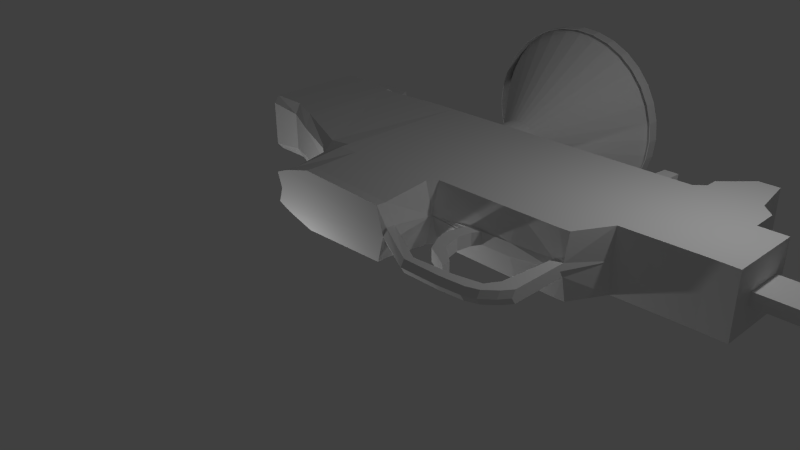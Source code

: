 # Source: Minigun.blend  (saved by Blender 2.75.0; exported with 4.5.12 LTS)
import bpy
from mathutils import Matrix  # noqa: F401  (used for matrix-valued properties, if any)

bpy.ops.wm.read_factory_settings(use_empty=True)
scene = bpy.context.scene
scene.name = 'Scene'

# ---- collections
col_collection_1 = bpy.data.collections.new('Collection 1'); scene.collection.children.link(col_collection_1)
col_collection_5 = bpy.data.collections.new('Collection 5'); scene.collection.children.link(col_collection_5)

# ---- materials (node trees are filled in below, after node groups)
mat_material = bpy.data.materials.new('Material')
mat_material.alpha_threshold = 0.0
mat_material.roughness = 0.5
mat_material.line_color = (0.0, 0.0, 0.0, 1.0)

# ---- material node trees

# ---- world
world_world = bpy.data.worlds.new('World'); scene.world = world_world
world_world.color = (0.05088, 0.05088, 0.05088)
world_world.use_sun_shadow = False
world_world.sun_shadow_jitter_overblur = 0.0
world_world.cycles.sampling_method = 'MANUAL'
world_world.cycles.sample_map_resolution = 256

# ---- cameras
cam_camera = bpy.data.cameras.new('Camera')
cam_camera.clip_end = 100.0
cam_camera.lens = 35.0
cam_camera.sensor_width = 32.0
cam_camera.sensor_height = 18.0
cam_camera.ortho_scale = 7.314
cam_camera.dof.focus_distance = 0.0

# ---- lights
light_lamp_001 = bpy.data.lights.new('Lamp.001', 'POINT')
light_lamp_001.transmission_factor = 0.0
light_lamp_001.cutoff_distance = 30.0
light_lamp_001.energy = 100.0
light_lamp_001.shadow_buffer_clip_start = 1.001
light_lamp_001.shadow_soft_size = 0.1
light_lamp_001.shadow_maximum_resolution = 0.006
light_lamp_001.use_absolute_resolution = True
light_lamp_001.cycles.use_multiple_importance_sampling = False
light_lamp = bpy.data.lights.new('Lamp', 'POINT')
light_lamp.transmission_factor = 0.0
light_lamp.cutoff_distance = 30.0
light_lamp.energy = 100.0
light_lamp.shadow_buffer_clip_start = 1.001
light_lamp.shadow_soft_size = 0.1
light_lamp.shadow_maximum_resolution = 0.006
light_lamp.use_absolute_resolution = True
light_lamp.cycles.use_multiple_importance_sampling = False

# ---- meshes
me_cube = bpy.data.meshes.new('Cube')
me_cube.from_pydata([(-1.332, 2.881, 0.3139), (-3.645, 3.596, 0.3827), (-1.253, 5.343, 0.4956), (3.226, 2.941, 0.1006), (6.268, 3.95, 0.1006), (3.162, 5.346, 0.4956), (-3.646, 5.342, 0.4956), (-3.029, 3.596, 0.3187), (-3.031, 5.342, 0.4956), (-3.332, 5.938, 0.2726), (-3.031, 5.938, 0.2726), (-2.512, 5.234, 0.5024), (-2.466, 3.369, 0.2635), (-2.713, 5.939, 0.2726), (4.721, 3.629, 0.4984), (4.724, 4.8, 0.4956), (6.278, 4.548, 0.1006), (3.523, 5.347, 0.4956), (3.524, 3.581, 0.4984), (4.405, 6.1, 0.4939), (4.088, 6.099, 0.4939), (5.16, 3.936, 0.1006), (5.166, 4.536, 0.1006), (4.718, 5.217, 0.4948), (3.678, 5.694, 0.4948), (4.515, 5.412, 0.4944), (3.687, 5.69, 0.4944), (3.676, 5.483, 0.4953), (4.722, 4.963, 0.4953), (5.135, 3.634, 0.4984), (5.141, 4.803, 0.4956), (2.423, 2.884, 0.1006), (2.209, 1.978, 0.1006), (5.134, 4.312, 0.4968), (2.421, 5.346, 0.4956), (1.627, 2.577, 0.1006), (3.075, 2.94, 0.1006), (2.941, 5.346, 0.4956), (1.843, 2.508, 0.1006), (1.692, 2.273, 0.1006), (0.9978, 5.345, 0.4956), (2.419, 5.34, 0.4956), (2.944, 6.027, 0.2764), (2.72, 6.026, 0.2764), (2.941, 5.684, 0.2772), (2.676, 5.686, 0.2772), (-3.031, 5.653, 0.2726), (-3.647, 5.652, 0.2726), (-2.595, 5.653, 0.2726), (3.119, 1.883, 0.1006), (-1.085, 2.112, 0.3418), (-1.085, 1.957, 0.3427), (2.943, 1.725, 0.1006), (3.226, 2.03, 0.1006), (2.989, 2.058, 0.1006), (-0.6098, 5.344, 0.4956), (-0.6069, 1.957, 0.4775), (1.004, 2.014, 0.1202), (1.002, 2.173, 0.1006), (-0.9387, 2.882, 0.4984), (1.773, 1.611, 0.1006), (1.825, 1.721, 0.1006), (-0.9399, 5.343, 0.4956), (2.371, 1.618, 0.1006), (2.464, 1.771, 0.1006), (-0.6086, 2.882, 0.4984), (-0.6073, 2.113, 0.4759), (2.752, 1.656, 0.1006), (2.871, 1.86, 0.1006), (1.806, 2.065, 0.1006), (2.215, 1.846, 0.1006), (1.913, 2.212, 0.1006), (1.637, 2.438, 0.1006), (1.876, 2.738, 0.1006), (1.729, 2.925, 0.1006), (1.95, 2.871, 0.1006), (-1.332, 2.111, 0.1861), (-1.332, 1.957, 0.2443), (0.8835, 5.345, 0.4956), (0.8892, 1.958, 0.4266), (0.8847, 2.884, 0.4984), (0.888, 2.117, 0.4216), (0.999, 3.022, 0.4982), (-3.645, 3.694, 0.4982), (-3.029, 3.694, 0.4982), (-2.469, 3.474, 0.4986), (4.721, 3.695, 0.4982), (3.524, 3.68, 0.5006), (5.135, 3.7, 0.4982), (2.423, 3.023, 0.4982), (3.067, 3.023, 0.5006), (3.222, 3.034, 0.5006), (-0.6086, 3.021, 0.4982), (-1.328, 3.02, 0.4588), (-0.9387, 3.02, 0.4982), (0.8846, 3.022, 0.4982), (2.469, 5.396, 0.3183), (2.941, 5.401, 0.3183), (-3.031, 5.399, 0.4956), (-3.646, 5.399, 0.4956), (-2.527, 5.31, 0.5011), (0.999, 2.884, 0.0), (-1.332, 2.881, -0.3139), (0.999, 2.881, 0.0), (-1.252, 2.881, 0.0), (-3.645, 3.596, -0.3827), (-1.253, 5.343, -0.4956), (0.9978, 5.343, 0.0), (-1.253, 5.343, 0.0), (3.226, 2.941, -0.1006), (3.226, 2.883, 0.0), (6.268, 3.95, -0.1006), (3.162, 5.346, -0.4956), (3.162, 5.344, 0.0), (-3.645, 3.596, 0.0), (-3.646, 5.342, -0.4956), (-3.646, 5.342, 0.0), (-3.029, 3.596, -0.3187), (-3.031, 5.342, -0.4956), (-3.029, 3.596, 0.0), (-3.332, 5.938, -0.2726), (-3.332, 5.938, 0.0), (-3.031, 5.938, -0.2726), (-3.031, 5.938, 0.0), (-2.512, 5.234, -0.5024), (-2.466, 3.369, -0.2635), (-2.466, 3.369, 0.0), (-2.713, 5.939, -0.2726), (4.721, 3.627, 0.0), (4.721, 3.629, -0.4984), (4.724, 4.8, -0.4956), (4.724, 4.797, 0.0), (6.268, 3.936, 0.0), (6.278, 4.548, -0.1006), (6.278, 4.546, 0.0), (3.523, 5.344, 0.0), (3.524, 3.579, 0.0), (3.523, 5.347, -0.4956), (3.524, 3.581, -0.4984), (4.405, 6.1, -0.4939), (4.41, 6.098, 0.0), (4.088, 6.097, 0.0), (4.088, 6.099, -0.4939), (5.16, 3.922, 0.0), (5.166, 4.534, 0.0), (5.16, 3.936, -0.1006), (5.166, 4.536, -0.1006), (4.718, 5.215, 0.0), (4.718, 5.217, -0.4948), (3.678, 5.694, -0.4948), (3.678, 5.691, 0.0), (4.515, 5.41, 0.0), (4.515, 5.412, -0.4944), (3.687, 5.69, -0.4944), (3.691, 5.687, 0.0), (3.676, 5.483, -0.4953), (3.676, 5.48, 0.0), (4.722, 4.961, 0.0), (4.722, 4.963, -0.4953), (5.141, 4.8, 0.0), (5.135, 3.634, -0.4984), (5.141, 4.803, -0.4956), (5.135, 3.632, 0.0), (3.075, 2.882, 0.0), (1.692, 2.271, 0.0), (2.423, 2.884, -0.1006), (2.209, 1.978, -0.1006), (5.134, 4.312, -0.4968), (5.134, 4.309, 0.0), (2.421, 5.346, -0.4956), (1.627, 2.577, -0.1006), (3.075, 2.94, -0.1006), (2.941, 5.346, -0.4956), (2.209, 1.976, 0.0), (1.843, 2.508, -0.1006), (1.843, 2.506, 0.0), (1.692, 2.273, -0.1006), (0.9978, 5.345, -0.4956), (3.154, 5.336, 0.0), (2.423, 2.882, 0.0), (2.419, 5.338, 0.0), (2.419, 5.34, -0.4956), (2.94, 5.336, 0.0), (2.944, 6.027, -0.2764), (2.72, 6.026, -0.2764), (2.941, 5.684, -0.2772), (2.942, 6.017, 0.0), (2.717, 6.018, 0.0), (2.941, 5.682, 0.0), (2.676, 5.686, -0.2772), (2.676, 5.684, 0.0), (-3.031, 5.653, -0.2726), (-3.647, 5.652, -0.2726), (-3.647, 5.652, 0.0), (-2.595, 5.653, -0.2726), (3.119, 1.883, -0.1006), (3.119, 1.825, 0.0), (-1.085, 2.112, -0.3418), (-1.085, 1.957, -0.3427), (2.943, 1.725, -0.1006), (1.627, 2.587, 0.0), (2.943, 1.667, 0.0), (3.226, 2.03, -0.1006), (3.226, 1.972, 0.0), (3.075, 1.991, 0.0), (2.989, 2.058, -0.1006), (-0.6098, 5.344, -0.4956), (-0.6069, 1.957, -0.4775), (1.002, 1.956, 0.0), (1.004, 2.014, -0.1202), (1.002, 2.115, 0.0), (1.002, 2.173, -0.1006), (-0.9387, 2.882, -0.4984), (1.773, 1.611, -0.1006), (1.825, 1.721, -0.1006), (1.825, 1.663, 0.0), (-0.9399, 5.343, -0.4956), (-0.9399, 5.343, 0.0), (1.773, 1.553, 0.0), (2.464, 1.713, 0.0), (2.371, 1.618, -0.1006), (2.464, 1.771, -0.1006), (-0.6086, 2.882, -0.4984), (-0.6073, 2.113, -0.4759), (2.371, 1.56, 0.0), (2.752, 1.656, -0.1006), (2.871, 1.802, 0.0), (2.871, 1.86, -0.1006), (2.752, 1.598, 0.0), (-0.6098, 5.343, 0.0), (1.806, 2.065, -0.1006), (2.215, 1.846, -0.1006), (1.806, 2.063, 0.0), (2.215, 1.843, 0.0), (1.913, 2.212, -0.1006), (1.637, 2.438, -0.1006), (1.913, 2.209, 0.0), (1.637, 2.435, 0.0), (1.876, 2.736, 0.0), (1.665, 2.768, 0.0), (1.876, 2.738, -0.1006), (1.729, 2.925, -0.1006), (1.95, 2.869, 0.0), (1.95, 2.871, -0.1006), (1.672, 2.871, 0.0), (-2.512, 5.234, 0.0), (-2.595, 5.653, 0.0), (-2.713, 5.939, 0.0), (-1.251, 2.111, 0.0), (-1.332, 2.111, -0.1861), (-1.251, 1.957, 0.0), (-1.332, 1.957, -0.2443), (0.8835, 5.345, -0.4956), (0.8835, 5.343, 0.0), (0.8892, 1.958, -0.4266), (0.8847, 2.884, -0.4984), (0.888, 2.117, -0.4216), (0.999, 3.022, -0.4982), (-3.645, 3.694, -0.4982), (-3.645, 3.694, 0.0), (-3.029, 3.694, -0.4982), (-2.469, 3.474, -0.4986), (4.721, 3.695, -0.4982), (3.524, 3.68, -0.5006), (5.135, 3.7, -0.4982), (2.423, 3.023, -0.4982), (3.067, 3.023, -0.5006), (3.222, 3.034, -0.5006), (-0.6086, 3.021, -0.4982), (-1.328, 3.02, -0.4588), (-0.9387, 3.02, -0.4982), (0.8846, 3.022, -0.4982), (2.469, 5.396, -0.3183), (2.469, 5.406, 0.0), (2.94, 5.404, 0.0), (2.941, 5.401, -0.3183), (-3.031, 5.399, -0.4956), (-3.646, 5.399, -0.4956), (-3.646, 5.399, 0.0), (-2.527, 5.31, -0.5011), (-2.527, 5.31, 0.0)], [(37, 42), (172, 183)], [(54, 204, 226, 68), (248, 76, 0, 104), (84, 8, 6, 83), (62, 217, 108, 2), (26, 25, 19, 20), (259, 83, 6, 116), (119, 7, 1, 114), (85, 11, 8, 84), (10, 123, 121, 9), (47, 46, 10, 9), (193, 47, 9, 121), (46, 48, 13, 10), (21, 143, 132, 4), (87, 18, 14, 86), (22, 21, 4, 16), (144, 22, 16, 134), (30, 88, 21, 22), (113, 5, 17, 135), (141, 20, 19, 140), (25, 151, 140, 19), (154, 26, 20, 141), (159, 30, 22, 144), (29, 162, 143, 21), (156, 27, 24, 150), (28, 157, 147, 23), (27, 28, 23, 24), (150, 24, 26, 154), (23, 147, 151, 25), (24, 23, 25, 26), (17, 15, 28, 27), (15, 131, 157, 28), (135, 17, 27, 156), (131, 15, 30, 159), (29, 162, 168, 33), (203, 53, 49, 196), (51, 56, 66, 50), (3, 36, 54, 53), (273, 96, 45, 190), (98, 100, 48, 46), (278, 99, 47, 193), (99, 98, 46, 47), (224, 63, 60, 218), (61, 215, 210, 58), (91, 3, 18, 87), (90, 36, 3, 91), (110, 3, 53, 203), (55, 229, 217, 62), (36, 163, 204, 54), (63, 64, 61, 60), (52, 54, 68, 67), (58, 210, 208, 57), (79, 57, 58, 81), (78, 253, 229, 55), (32, 39, 69, 70), (72, 237, 164, 39), (71, 72, 39, 32), (242, 75, 73, 238), (74, 239, 200, 35), (100, 11, 245, 280), (13, 48, 246, 247), (123, 10, 13, 247), (11, 2, 108, 245), (250, 77, 76, 248), (58, 210, 103, 101), (218, 60, 57, 208), (53, 54, 52, 49), (77, 51, 50, 76), (60, 61, 58, 57), (76, 50, 59, 0), (67, 68, 64, 63), (93, 2, 11, 85), (94, 92, 55, 62), (93, 94, 62, 2), (56, 79, 81, 66), (92, 95, 78, 55), (65, 80, 95, 92), (0, 59, 94, 93), (59, 65, 92, 94), (0, 93, 85, 12), (37, 90, 91, 5), (5, 91, 87, 17), (34, 89, 90, 37), (15, 86, 88, 30), (17, 87, 86, 15), (82, 101, 31, 89), (80, 101, 82, 95), (175, 38, 71, 236), (73, 74, 35, 38), (74, 244, 239), (38, 35, 72, 71), (238, 73, 38, 175), (236, 71, 32, 173), (101, 103, 244, 74), (75, 74, 73), (35, 200, 237, 72), (31, 101, 74, 75), (89, 31, 36, 90), (4, 132, 134, 16), (96, 97, 44, 45), (97, 274, 188, 44), (182, 37, 5, 178), (95, 82, 40, 78), (126, 12, 7, 119), (104, 0, 12, 126), (18, 136, 128, 14), (3, 110, 136, 18), (86, 14, 29, 88), (14, 128, 162, 29), (50, 66, 65, 59), (52, 201, 196, 49), (107, 40, 41, 180), (190, 45, 43, 187), (39, 164, 232, 69), (31, 179, 163, 36), (68, 226, 219, 64), (201, 52, 67, 228), (81, 58, 101, 80), (69, 232, 233, 70), (173, 32, 70, 233), (64, 219, 215, 61), (228, 67, 63, 224), (40, 107, 253, 78), (66, 81, 80, 65), (40, 82, 89, 34), (88, 29, 21), (12, 85, 84, 7), (114, 1, 83, 259), (7, 84, 83, 1), (179, 31, 75, 242), (44, 188, 186, 42), (45, 44, 42, 43), (187, 43, 42, 186), (37, 182, 274, 97), (41, 37, 97, 96), (180, 41, 96, 273), (48, 100, 280, 246), (6, 8, 98, 99), (116, 6, 99, 278), (8, 11, 100, 98), (205, 227, 226, 204), (248, 104, 102, 249), (260, 258, 115, 118), (216, 106, 108, 217), (153, 142, 139, 152), (259, 116, 115, 258), (119, 114, 105, 117), (261, 260, 118, 124), (122, 120, 121, 123), (192, 120, 122, 191), (193, 121, 120, 192), (191, 122, 127, 194), (145, 111, 132, 143), (263, 262, 129, 138), (146, 133, 111, 145), (144, 134, 133, 146), (161, 146, 145, 264), (113, 135, 137, 112), (141, 140, 139, 142), (152, 139, 140, 151), (154, 141, 142, 153), (159, 144, 146, 161), (160, 145, 143, 162), (156, 150, 149, 155), (158, 148, 147, 157), (155, 149, 148, 158), (150, 154, 153, 149), (148, 152, 151, 147), (149, 153, 152, 148), (137, 155, 158, 130), (130, 158, 157, 131), (135, 156, 155, 137), (131, 159, 161, 130), (160, 167, 168, 162), (203, 196, 195, 202), (198, 197, 223, 207), (109, 202, 205, 171), (273, 190, 189, 272), (276, 191, 194, 279), (278, 193, 192, 277), (277, 192, 191, 276), (224, 218, 213, 220), (214, 211, 210, 215), (267, 263, 138, 109), (266, 267, 109, 171), (110, 203, 202, 109), (206, 216, 217, 229), (171, 205, 204, 163), (57, 79, 56, 51, 77, 250, 251, 198, 207, 254, 209, 208), (220, 213, 214, 221), (199, 225, 227, 205), (211, 209, 208, 210), (254, 256, 211, 209), (252, 206, 229, 253), (166, 231, 230, 176), (235, 176, 164, 237), (234, 166, 176, 235), (242, 238, 240, 243), (241, 170, 200, 239), (279, 280, 245, 124), (127, 247, 246, 194), (123, 247, 127, 122), (124, 245, 108, 106), (250, 248, 249, 251), (211, 101, 103, 210), (218, 208, 209, 213), (202, 195, 199, 205), (251, 249, 197, 198), (213, 209, 211, 214), (249, 102, 212, 197), (225, 220, 221, 227), (269, 261, 124, 106), (270, 216, 206, 268), (269, 106, 216, 270), (207, 223, 256, 254), (268, 206, 252, 271), (222, 268, 271, 255), (102, 269, 270, 212), (212, 270, 268, 222), (102, 125, 261, 269), (172, 112, 267, 266), (112, 137, 263, 267), (169, 172, 266, 265), (130, 161, 264, 262), (137, 130, 262, 263), (257, 265, 165, 101), (255, 271, 257, 101), (175, 236, 234, 174), (240, 174, 170, 241), (241, 239, 244), (174, 234, 235, 170), (238, 175, 174, 240), (236, 173, 166, 234), (101, 241, 244, 103), (243, 240, 241), (170, 235, 237, 200), (165, 243, 241, 101), (265, 266, 171, 165), (111, 133, 134, 132), (182, 178, 112, 172), (271, 252, 177, 257), (126, 119, 117, 125), (104, 126, 125, 102), (138, 129, 128, 136), (109, 138, 136, 110), (262, 264, 160, 129), (129, 160, 162, 128), (197, 212, 222, 223), (199, 195, 196, 201), (107, 180, 181, 177), (190, 187, 184, 189), (176, 230, 232, 164), (165, 171, 163, 179), (227, 221, 219, 226), (201, 228, 225, 199), (256, 255, 101, 211), (230, 231, 233, 232), (173, 233, 231, 166), (221, 214, 215, 219), (228, 224, 220, 225), (177, 252, 253, 107), (223, 222, 255, 256), (177, 169, 265, 257), (264, 145, 160), (125, 117, 260, 261), (114, 259, 258, 105), (117, 105, 258, 260), (179, 242, 243, 165), (187, 186, 183, 184), (172, 275, 274, 182), (181, 272, 275, 172), (180, 273, 272, 181), (194, 246, 280, 279), (115, 277, 276, 118), (116, 278, 277, 115), (118, 276, 279, 124), (272, 189, 185, 275), (275, 185, 188, 274), (185, 183, 186, 188), (189, 184, 183, 185)])
_uv = me_cube.uv_layers.new(name='UVMap')
_uv.uv.foreach_set('vector', [0.521, 0.8743, 0.5289, 0.8727, 0.5289, 0.8926, 0.5257, 0.8901, 0.4341, 0.8648, 0.4472, 0.865, 0.4562, 0.9201, 0.4341, 0.92, 0.8374, 0.59, 0.9535, 0.5876, 0.9545, 0.6316, 0.8383, 0.634, 0.004707, 0.8831, 0.03963, 0.8831, 0.03963, 0.9056, 0.004707, 0.9056, 0.9675, 0.1069, 0.9467, 0.04813, 0.9953, 0.0549, 0.9958, 0.07758, 0.6575, 0.7828, 0.6224, 0.7828, 0.6226, 0.6648, 0.6575, 0.6648, 0.4998, 0.7736, 0.5222, 0.7736, 0.5267, 0.8175, 0.4998, 0.8175, 0.821, 0.5502, 0.9451, 0.5507, 0.9535, 0.5876, 0.8374, 0.59, 0.372, 0.8815, 0.3528, 0.8815, 0.3528, 0.8599, 0.372, 0.8599, 0.9761, 0.632, 0.9752, 0.588, 0.9953, 0.5876, 0.9958, 0.6091, 0.3528, 0.8374, 0.372, 0.8374, 0.372, 0.8599, 0.3528, 0.8599, 0.9752, 0.588, 0.9745, 0.5569, 0.9948, 0.5648, 0.9953, 0.5876, 0.585, 0.89, 0.5921, 0.8901, 0.5921, 0.9691, 0.585, 0.9691, 0.8262, 0.1216, 0.8192, 0.1218, 0.8208, 0.03614, 0.8254, 0.03602, 0.2619, 0.9026, 0.2196, 0.9035, 0.2197, 0.8243, 0.2619, 0.8231, 0.938, 0.8033, 0.9451, 0.8033, 0.9451, 0.8829, 0.938, 0.8829, 0.7803, 0.8497, 0.7801, 0.7708, 0.8081, 0.7876, 0.8081, 0.8306, 0.7713, 0.8185, 0.7713, 0.8539, 0.7459, 0.8539, 0.7459, 0.8185, 0.6818, 0.9143, 0.6818, 0.9497, 0.6595, 0.9497, 0.6591, 0.9143, 0.5435, 0.8814, 0.5434, 0.846, 0.5921, 0.846, 0.5923, 0.8814, 0.6224, 0.9144, 0.6225, 0.879, 0.6507, 0.879, 0.6505, 0.9144, 0.8152, 0.8495, 0.7803, 0.8497, 0.8081, 0.8306, 0.8152, 0.8304, 0.7801, 0.7661, 0.8152, 0.7659, 0.8152, 0.7866, 0.8081, 0.7876, 0.1625, 0.9382, 0.1627, 0.9027, 0.1775, 0.9027, 0.1774, 0.9382, 0.8298, 0.9292, 0.8297, 0.8938, 0.8476, 0.8938, 0.8477, 0.9292, 0.953, 0.108, 0.9147, 0.03402, 0.9326, 0.03387, 0.9678, 0.1075, 0.6819, 0.8339, 0.6819, 0.8693, 0.6813, 0.8693, 0.681, 0.8339, 0.186, 0.9736, 0.186, 0.9381, 0.2004, 0.9381, 0.2004, 0.9735, 0.9678, 0.1075, 0.9326, 0.03387, 0.9467, 0.04813, 0.9675, 0.1069, 0.9436, 0.1191, 0.9032, 0.03412, 0.9147, 0.03402, 0.953, 0.108, 0.8183, 0.9293, 0.8182, 0.8938, 0.8297, 0.8938, 0.8298, 0.9292, 0.7459, 0.8185, 0.7459, 0.8539, 0.7351, 0.8539, 0.7351, 0.8185, 0.7351, 0.898, 0.7351, 0.8625, 0.7645, 0.8625, 0.7645, 0.898, 0.7801, 0.7661, 0.8152, 0.7659, 0.8152, 0.8144, 0.7802, 0.8146, 0.7363, 0.6529, 0.7292, 0.657, 0.7292, 0.6468, 0.7363, 0.6426, 0.7119, 0.4543, 0.7112, 0.4196, 0.7222, 0.4194, 0.7228, 0.4541, 0.2359, 0.6426, 0.2396, 0.6527, 0.1834, 0.6805, 0.1757, 0.6652, 0.4693, 0.8621, 0.4686, 0.8394, 0.4887, 0.8423, 0.4885, 0.8621, 0.9575, 0.5875, 0.9505, 0.5516, 0.9745, 0.5569, 0.9752, 0.588, 0.6575, 0.6608, 0.6226, 0.6608, 0.6383, 0.6426, 0.6575, 0.6426, 0.9584, 0.6315, 0.9575, 0.5875, 0.9752, 0.588, 0.9761, 0.632, 0.9013, 0.6946, 0.9083, 0.6949, 0.9083, 0.7375, 0.9013, 0.7372, 0.8588, 0.8587, 0.8659, 0.8587, 0.8659, 0.9177, 0.8588, 0.9177, 0.7011, 0.7289, 0.7292, 0.7222, 0.7012, 0.7673, 0.7011, 0.7744, 0.6139, 0.6544, 0.5857, 0.6534, 0.5857, 0.6426, 0.6139, 0.6434, 0.7363, 0.718, 0.7292, 0.7222, 0.7292, 0.657, 0.7363, 0.6529, 0.004707, 0.8595, 0.03963, 0.8595, 0.03963, 0.8831, 0.004707, 0.8831, 0.4788, 0.9742, 0.4717, 0.9701, 0.4717, 0.9062, 0.4788, 0.9112, 0.1694, 0.7328, 0.1773, 0.7228, 0.1896, 0.7669, 0.1836, 0.7731, 0.1625, 0.6918, 0.1834, 0.6805, 0.1732, 0.6933, 0.1626, 0.7063, 0.3715, 0.9142, 0.3674, 0.9214, 0.3562, 0.9214, 0.3603, 0.9128, 0.0887, 0.8567, 0.1103, 0.8604, 0.1117, 0.8717, 0.08906, 0.868, 0.004707, 0.7526, 0.03963, 0.7526, 0.03963, 0.8595, 0.004707, 0.8595, 0.9224, 0.8125, 0.8933, 0.8431, 0.8969, 0.8266, 0.9203, 0.8033, 0.5014, 0.9334, 0.4944, 0.9332, 0.4944, 0.9213, 0.5014, 0.9215, 0.907, 0.8345, 0.8928, 0.8555, 0.8933, 0.8431, 0.9224, 0.8125, 0.9253, 0.791, 0.9182, 0.7911, 0.9182, 0.7818, 0.9253, 0.7816, 0.5014, 0.968, 0.4944, 0.957, 0.4944, 0.9441, 0.5014, 0.9433, 0.6278, 0.8703, 0.6224, 0.8704, 0.6224, 0.8344, 0.6278, 0.8344, 0.6725, 0.8539, 0.6521, 0.8539, 0.6521, 0.8344, 0.6725, 0.8344, 0.3528, 0.8815, 0.372, 0.8815, 0.372, 0.9042, 0.3528, 0.9042, 0.004228, 0.9957, 0.004707, 0.9056, 0.03963, 0.9056, 0.03963, 0.9957, 0.4341, 0.8538, 0.4513, 0.8539, 0.4472, 0.865, 0.4341, 0.8648, 0.1117, 0.8717, 0.1188, 0.8676, 0.1188, 0.9225, 0.1188, 0.9226, 0.9013, 0.7372, 0.9083, 0.7375, 0.9097, 0.7947, 0.9013, 0.7945, 0.1757, 0.6652, 0.1834, 0.6805, 0.1625, 0.6918, 0.1686, 0.6761, 0.7122, 0.4723, 0.7119, 0.4543, 0.7228, 0.4541, 0.723, 0.4723, 0.1836, 0.7731, 0.1896, 0.7669, 0.2396, 0.8107, 0.2291, 0.8145, 0.723, 0.4723, 0.7228, 0.4541, 0.7769, 0.4418, 0.7774, 0.4707, 0.1626, 0.7063, 0.1732, 0.6933, 0.1773, 0.7228, 0.1694, 0.7328, 0.7872, 0.4696, 0.9508, 0.4605, 0.9451, 0.5507, 0.821, 0.5502, 0.7867, 0.4416, 0.7862, 0.418, 0.9499, 0.4145, 0.9503, 0.4381, 0.7872, 0.4696, 0.7867, 0.4416, 0.9503, 0.4381, 0.9508, 0.4605, 0.7112, 0.4196, 0.7089, 0.3128, 0.7201, 0.3127, 0.7222, 0.4194, 0.7862, 0.418, 0.784, 0.3113, 0.9476, 0.3078, 0.9499, 0.4145, 0.7764, 0.4182, 0.7742, 0.3115, 0.784, 0.3113, 0.7862, 0.418, 0.7774, 0.4707, 0.7769, 0.4418, 0.7867, 0.4416, 0.7872, 0.4696, 0.7769, 0.4418, 0.7764, 0.4182, 0.7862, 0.418, 0.7867, 0.4416, 0.5219, 0.6484, 0.5321, 0.6488, 0.5349, 0.7328, 0.5183, 0.732, 0.9445, 0.1607, 0.7806, 0.1552, 0.7812, 0.1441, 0.9442, 0.1449, 0.9442, 0.1449, 0.7812, 0.1441, 0.8262, 0.1216, 0.9436, 0.1191, 0.9453, 0.1979, 0.7816, 0.2013, 0.7806, 0.1552, 0.9445, 0.1607, 0.9032, 0.03412, 0.8254, 0.03602, 0.8251, 0.006412, 0.9028, 0.004296, 0.9436, 0.1191, 0.8262, 0.1216, 0.8254, 0.03602, 0.9032, 0.03412, 0.6138, 0.802, 0.5786, 0.8013, 0.5857, 0.6996, 0.6138, 0.7004, 0.08365, 0.9229, 0.1188, 0.9226, 0.08366, 0.9326, 0.08366, 0.9328, 0.9253, 0.7653, 0.9182, 0.7654, 0.9182, 0.744, 0.9253, 0.7439, 0.9148, 0.8714, 0.9086, 0.8872, 0.8948, 0.8653, 0.9081, 0.8563, 0.5014, 0.968, 0.4944, 0.9643, 0.4944, 0.957, 0.9081, 0.8563, 0.8948, 0.8653, 0.8928, 0.8555, 0.907, 0.8345, 0.9253, 0.7816, 0.9182, 0.7818, 0.9182, 0.7654, 0.9253, 0.7653, 0.3407, 0.934, 0.3336, 0.934, 0.3336, 0.9128, 0.3407, 0.9128, 0.517, 0.9062, 0.517, 0.9062, 0.517, 0.9543, 0.5099, 0.9581, 0.9224, 0.8791, 0.9086, 0.8872, 0.9148, 0.8714, 0.5014, 0.9433, 0.4944, 0.9441, 0.4944, 0.9332, 0.5014, 0.9334, 0.6139, 0.8106, 0.6139, 0.9128, 0.6105, 0.8602, 0.6116, 0.8444, 0.6138, 0.7004, 0.5857, 0.6996, 0.5857, 0.6534, 0.6139, 0.6544, 0.2196, 0.9131, 0.2267, 0.9121, 0.2267, 0.9557, 0.2196, 0.9559, 0.8928, 0.8958, 0.926, 0.8961, 0.9258, 0.9164, 0.9072, 0.9165, 0.167, 0.8814, 0.1673, 0.8586, 0.1869, 0.8586, 0.187, 0.8785, 0.9344, 0.9313, 0.9346, 0.8958, 0.9501, 0.8958, 0.9495, 0.9313, 0.784, 0.3113, 0.7838, 0.3031, 0.9475, 0.2996, 0.9476, 0.3078, 0.4998, 0.732, 0.5183, 0.732, 0.5222, 0.7736, 0.4998, 0.7736, 0.4998, 0.6426, 0.5219, 0.6484, 0.5183, 0.732, 0.4998, 0.732, 0.8503, 0.7573, 0.8152, 0.7573, 0.8152, 0.6721, 0.8503, 0.6722, 0.7292, 0.7222, 0.7363, 0.718, 0.7363, 0.7671, 0.7012, 0.7673, 0.8254, 0.03602, 0.8208, 0.03614, 0.8204, 0.006538, 0.8251, 0.006412, 0.8503, 0.6722, 0.8152, 0.6721, 0.8152, 0.6426, 0.8503, 0.6426, 0.7228, 0.4541, 0.7222, 0.4194, 0.7764, 0.4182, 0.7769, 0.4418, 0.9083, 0.6546, 0.9013, 0.6543, 0.9013, 0.6426, 0.9083, 0.6429, 0.03963, 0.7444, 0.004707, 0.7444, 0.004707, 0.6426, 0.03963, 0.6426, 0.4885, 0.8621, 0.4887, 0.8423, 0.5126, 0.8424, 0.512, 0.8621, 0.5014, 0.9215, 0.4944, 0.9213, 0.4944, 0.9062, 0.5014, 0.9064, 0.5857, 0.6996, 0.5786, 0.6996, 0.5786, 0.6531, 0.5857, 0.6534, 0.8588, 0.7838, 0.8659, 0.7838, 0.8659, 0.813, 0.8588, 0.813, 0.9013, 0.6543, 0.9083, 0.6546, 0.9083, 0.6679, 0.9013, 0.6676, 0.08906, 0.868, 0.1117, 0.8717, 0.1188, 0.9226, 0.08365, 0.9229, 0.2876, 0.9121, 0.2946, 0.9121, 0.2946, 0.9426, 0.2876, 0.9426, 0.8681, 0.9335, 0.8683, 0.9407, 0.8589, 0.9407, 0.8588, 0.9335, 0.8588, 0.813, 0.8659, 0.813, 0.8659, 0.8587, 0.8588, 0.8587, 0.9013, 0.6676, 0.9083, 0.6679, 0.9083, 0.6949, 0.9013, 0.6946, 0.004707, 0.7444, 0.03963, 0.7444, 0.03963, 0.7526, 0.004707, 0.7526, 0.7222, 0.4194, 0.7201, 0.3127, 0.7742, 0.3115, 0.7764, 0.4182, 0.9475, 0.2996, 0.7838, 0.3031, 0.7816, 0.2013, 0.9453, 0.1979, 0.7801, 0.7708, 0.7801, 0.7661, 0.8081, 0.7876, 0.5183, 0.732, 0.5349, 0.7328, 0.5349, 0.7741, 0.5222, 0.7736, 0.6575, 0.7898, 0.6305, 0.7898, 0.6224, 0.7828, 0.6575, 0.7828, 0.5222, 0.7736, 0.5349, 0.7741, 0.5349, 0.8181, 0.5267, 0.8175, 0.5786, 0.6996, 0.5857, 0.6996, 0.5857, 0.7333, 0.5786, 0.7333, 0.187, 0.8785, 0.1869, 0.8586, 0.2104, 0.8586, 0.2111, 0.8784, 0.9072, 0.9165, 0.9258, 0.9164, 0.926, 0.9409, 0.9102, 0.9409, 0.2422, 0.9319, 0.2424, 0.9121, 0.2581, 0.9121, 0.258, 0.9319, 0.1632, 0.8941, 0.1625, 0.8586, 0.1673, 0.8586, 0.167, 0.8814, 0.2666, 0.9495, 0.2666, 0.9121, 0.2791, 0.9121, 0.2791, 0.9459, 0.4646, 0.8621, 0.4648, 0.8267, 0.4686, 0.8394, 0.4693, 0.8621, 0.6521, 0.8539, 0.6278, 0.8703, 0.6278, 0.8344, 0.6521, 0.8344, 0.9545, 0.6316, 0.9535, 0.5876, 0.9575, 0.5875, 0.9584, 0.6315, 0.6575, 0.6648, 0.6226, 0.6648, 0.6226, 0.6608, 0.6575, 0.6608, 0.9535, 0.5876, 0.9451, 0.5507, 0.9505, 0.5516, 0.9575, 0.5875, 0.7011, 0.9437, 0.7025, 0.9273, 0.7051, 0.9242, 0.709, 0.9437, 0.4341, 0.8648, 0.4341, 0.92, 0.4119, 0.9201, 0.4209, 0.865, 0.3374, 0.04831, 0.3383, 0.004296, 0.4545, 0.006729, 0.4535, 0.05075, 0.07456, 0.8831, 0.07456, 0.9056, 0.03963, 0.9056, 0.03963, 0.8831, 0.4675, 0.5314, 0.4958, 0.5607, 0.4953, 0.5834, 0.4467, 0.5902, 0.6575, 0.7828, 0.6575, 0.6648, 0.6924, 0.6648, 0.6926, 0.7828, 0.4998, 0.7736, 0.4998, 0.8175, 0.4728, 0.8175, 0.4773, 0.7736, 0.321, 0.08807, 0.3374, 0.04831, 0.4535, 0.05075, 0.4451, 0.08767, 0.3336, 0.8815, 0.3336, 0.8599, 0.3528, 0.8599, 0.3528, 0.8815, 0.4761, 0.006309, 0.4958, 0.02924, 0.4953, 0.05075, 0.4752, 0.05033, 0.3528, 0.8374, 0.3528, 0.8599, 0.3336, 0.8599, 0.3336, 0.8374, 0.4752, 0.05033, 0.4953, 0.05075, 0.4948, 0.07348, 0.4745, 0.08146, 0.5992, 0.89, 0.5992, 0.9691, 0.5921, 0.9691, 0.5921, 0.8901, 0.3262, 0.5167, 0.3254, 0.6023, 0.3208, 0.6022, 0.3192, 0.5166, 0.3127, 0.824, 0.3127, 0.9035, 0.2705, 0.9024, 0.2703, 0.8231, 0.938, 0.8033, 0.938, 0.8829, 0.9309, 0.8829, 0.9309, 0.8033, 0.8501, 0.8497, 0.8223, 0.8306, 0.8223, 0.7876, 0.8503, 0.7708, 0.7713, 0.8185, 0.7459, 0.8185, 0.7459, 0.783, 0.7713, 0.783, 0.6818, 0.9143, 0.6591, 0.9143, 0.6595, 0.879, 0.6818, 0.879, 0.5435, 0.8106, 0.5923, 0.8107, 0.5921, 0.846, 0.5434, 0.846, 0.6224, 0.9144, 0.6505, 0.9144, 0.6507, 0.9497, 0.6225, 0.9498, 0.8152, 0.8495, 0.8152, 0.8304, 0.8223, 0.8306, 0.8501, 0.8497, 0.8503, 0.7661, 0.8223, 0.7876, 0.8152, 0.7866, 0.8152, 0.7659, 0.1625, 0.9382, 0.1774, 0.9382, 0.1775, 0.9736, 0.1627, 0.9736, 0.8298, 0.8583, 0.8477, 0.8583, 0.8476, 0.8938, 0.8297, 0.8938, 0.453, 0.5303, 0.4678, 0.5308, 0.4326, 0.6045, 0.4147, 0.6043, 0.6819, 0.8339, 0.681, 0.8339, 0.6813, 0.7985, 0.6819, 0.7984, 0.186, 0.9027, 0.2004, 0.9027, 0.2004, 0.9381, 0.186, 0.9381, 0.4678, 0.5308, 0.4675, 0.5314, 0.4467, 0.5902, 0.4326, 0.6045, 0.4436, 0.5192, 0.453, 0.5303, 0.4147, 0.6043, 0.4032, 0.6042, 0.8183, 0.8583, 0.8298, 0.8583, 0.8297, 0.8938, 0.8182, 0.8938, 0.7459, 0.8185, 0.7351, 0.8185, 0.7351, 0.783, 0.7459, 0.783, 0.7351, 0.898, 0.7645, 0.898, 0.7645, 0.9335, 0.7351, 0.9335, 0.8503, 0.7661, 0.8502, 0.8146, 0.8152, 0.8144, 0.8152, 0.7659, 0.7363, 0.6529, 0.7363, 0.6426, 0.7434, 0.6468, 0.7434, 0.657, 0.2119, 0.1841, 0.2228, 0.1843, 0.2222, 0.2189, 0.2112, 0.2187, 0.3215, 0.8145, 0.2613, 0.7919, 0.269, 0.7767, 0.3251, 0.8044, 0.4693, 0.8621, 0.4885, 0.8621, 0.4887, 0.882, 0.4686, 0.8849, 0.4575, 0.05083, 0.4752, 0.05033, 0.4745, 0.08146, 0.4505, 0.08669, 0.6575, 0.6608, 0.6575, 0.6426, 0.6767, 0.6426, 0.6924, 0.6608, 0.4584, 0.006814, 0.4761, 0.006309, 0.4752, 0.05033, 0.4575, 0.05083, 0.9013, 0.6946, 0.9013, 0.7372, 0.8942, 0.7375, 0.8942, 0.6949, 0.8729, 0.8587, 0.8729, 0.9177, 0.8659, 0.9177, 0.8659, 0.8587, 0.7716, 0.7289, 0.7716, 0.7744, 0.7715, 0.7673, 0.7434, 0.7222, 0.5434, 0.6544, 0.5434, 0.6434, 0.5716, 0.6426, 0.5716, 0.6534, 0.7363, 0.718, 0.7363, 0.6529, 0.7434, 0.657, 0.7434, 0.7222, 0.07456, 0.8595, 0.07456, 0.8831, 0.03963, 0.8831, 0.03963, 0.8595, 0.4646, 0.9742, 0.4646, 0.9112, 0.4717, 0.9062, 0.4717, 0.9701, 0.0887, 0.8567, 0.7112, 0.4196, 0.7119, 0.4543, 0.7122, 0.4723, 0.4341, 0.8538, 0.4168, 0.8539, 0.2119, 0.1841, 0.2112, 0.2187, 0.2089, 0.3255, 0.1272, 0.8604, 0.9013, 0.7945, 0.9097, 0.7947, 0.255, 0.7243, 0.2692, 0.6841, 0.2752, 0.6903, 0.2629, 0.7344, 0.2481, 0.7654, 0.2482, 0.7508, 0.2587, 0.7639, 0.269, 0.7767, 0.3715, 0.9286, 0.3603, 0.93, 0.3562, 0.9214, 0.3674, 0.9214, 0.1488, 0.8567, 0.1485, 0.868, 0.1259, 0.8717, 0.1272, 0.8604, 0.07456, 0.7526, 0.07456, 0.8595, 0.03963, 0.8595, 0.03963, 0.7526, 0.8097, 0.933, 0.8076, 0.9422, 0.7842, 0.9189, 0.7806, 0.9024, 0.4873, 0.9334, 0.4873, 0.9215, 0.4944, 0.9213, 0.4944, 0.9332, 0.7943, 0.911, 0.8097, 0.933, 0.7806, 0.9024, 0.7801, 0.8899, 0.9253, 0.791, 0.9253, 0.7816, 0.9324, 0.7818, 0.9324, 0.7911, 0.4873, 0.968, 0.4873, 0.9433, 0.4944, 0.9441, 0.4944, 0.957, 0.6278, 0.7985, 0.6278, 0.8344, 0.6224, 0.8344, 0.6224, 0.7984, 0.6725, 0.8149, 0.6725, 0.8344, 0.6521, 0.8344, 0.6521, 0.8149, 0.3528, 0.8815, 0.3528, 0.9042, 0.3336, 0.9042, 0.3336, 0.8815, 0.07504, 0.9957, 0.03963, 0.9957, 0.03963, 0.9056, 0.07456, 0.9056, 0.4341, 0.8538, 0.4341, 0.8648, 0.4209, 0.865, 0.4168, 0.8539, 0.1259, 0.8717, 0.1188, 0.9226, 0.1188, 0.9225, 0.1188, 0.8676, 0.9013, 0.7372, 0.9013, 0.7945, 0.8928, 0.7947, 0.8942, 0.7375, 0.2613, 0.7919, 0.2542, 0.7811, 0.2481, 0.7654, 0.269, 0.7767, 0.2122, 0.166, 0.223, 0.166, 0.2228, 0.1843, 0.2119, 0.1841, 0.2692, 0.6841, 0.3146, 0.6426, 0.3251, 0.6464, 0.2752, 0.6903, 0.223, 0.166, 0.2774, 0.1677, 0.2769, 0.1965, 0.2228, 0.1843, 0.2482, 0.7508, 0.255, 0.7243, 0.2629, 0.7344, 0.2587, 0.7639, 0.2872, 0.1688, 0.321, 0.08807, 0.4451, 0.08767, 0.4508, 0.1778, 0.2867, 0.1967, 0.4503, 0.2002, 0.4499, 0.2238, 0.2862, 0.2203, 0.2872, 0.1688, 0.4508, 0.1778, 0.4503, 0.2002, 0.2867, 0.1967, 0.2112, 0.2187, 0.2222, 0.2189, 0.2201, 0.3256, 0.2089, 0.3255, 0.2862, 0.2203, 0.4499, 0.2238, 0.4476, 0.3305, 0.284, 0.3271, 0.2764, 0.2201, 0.2862, 0.2203, 0.284, 0.3271, 0.2742, 0.3269, 0.2774, 0.1677, 0.2872, 0.1688, 0.2867, 0.1967, 0.2769, 0.1965, 0.2769, 0.1965, 0.2867, 0.1967, 0.2862, 0.2203, 0.2764, 0.2201, 0.4776, 0.6484, 0.4812, 0.732, 0.4646, 0.7328, 0.4674, 0.6488, 0.4445, 0.4776, 0.4442, 0.4934, 0.2812, 0.4942, 0.2806, 0.4831, 0.4442, 0.4934, 0.4436, 0.5192, 0.3262, 0.5167, 0.2812, 0.4942, 0.4453, 0.4405, 0.4445, 0.4776, 0.2806, 0.4831, 0.2816, 0.437, 0.4032, 0.6042, 0.4028, 0.634, 0.3251, 0.6319, 0.3254, 0.6023, 0.4436, 0.5192, 0.4032, 0.6042, 0.3254, 0.6023, 0.3262, 0.5167, 0.5435, 0.802, 0.5435, 0.7004, 0.5716, 0.6996, 0.5786, 0.8013, 0.1539, 0.9229, 0.1539, 0.9328, 0.1539, 0.9326, 0.1188, 0.9226, 0.9253, 0.7653, 0.9253, 0.7439, 0.9324, 0.744, 0.9324, 0.7654, 0.8021, 0.874, 0.7954, 0.8892, 0.7821, 0.8802, 0.7958, 0.8583, 0.4873, 0.968, 0.4944, 0.957, 0.4944, 0.9643, 0.7954, 0.8892, 0.7943, 0.911, 0.7801, 0.8899, 0.7821, 0.8802, 0.9253, 0.7816, 0.9253, 0.7653, 0.9324, 0.7654, 0.9324, 0.7818, 0.3407, 0.934, 0.3407, 0.9128, 0.3478, 0.9128, 0.3478, 0.934, 0.517, 0.9062, 0.5241, 0.9581, 0.517, 0.9543, 0.517, 0.9062, 0.8097, 0.8663, 0.8021, 0.874, 0.7958, 0.8583, 0.4873, 0.9433, 0.4873, 0.9334, 0.4944, 0.9332, 0.4944, 0.9441, 0.3246, 0.9253, 0.3222, 0.8916, 0.3211, 0.8758, 0.3246, 0.8231, 0.5435, 0.7004, 0.5434, 0.6544, 0.5716, 0.6534, 0.5716, 0.6996, 0.2337, 0.9131, 0.2337, 0.9559, 0.2267, 0.9557, 0.2267, 0.9121, 0.9344, 0.9313, 0.9495, 0.9313, 0.9501, 0.9668, 0.9346, 0.9668, 0.284, 0.3271, 0.4476, 0.3305, 0.4475, 0.3387, 0.2838, 0.3352, 0.4998, 0.732, 0.4998, 0.7736, 0.4773, 0.7736, 0.4812, 0.732, 0.4998, 0.6426, 0.4998, 0.732, 0.4812, 0.732, 0.4776, 0.6484, 0.7801, 0.7573, 0.7801, 0.6722, 0.8152, 0.6721, 0.8152, 0.7573, 0.7434, 0.7222, 0.7715, 0.7673, 0.7363, 0.7671, 0.7363, 0.718, 0.3254, 0.6023, 0.3251, 0.6319, 0.3204, 0.6318, 0.3208, 0.6022, 0.7801, 0.6722, 0.7801, 0.6426, 0.8152, 0.6426, 0.8152, 0.6721, 0.2228, 0.1843, 0.2769, 0.1965, 0.2764, 0.2201, 0.2222, 0.2189, 0.8942, 0.6546, 0.8942, 0.6429, 0.9013, 0.6426, 0.9013, 0.6543, 0.03963, 0.7444, 0.03963, 0.6426, 0.07456, 0.6426, 0.07456, 0.7444, 0.4885, 0.8621, 0.512, 0.8621, 0.5126, 0.8819, 0.4887, 0.882, 0.4873, 0.9215, 0.4873, 0.9064, 0.4944, 0.9062, 0.4944, 0.9213, 0.5716, 0.6996, 0.5716, 0.6534, 0.5786, 0.6531, 0.5786, 0.6996, 0.8729, 0.7838, 0.8729, 0.813, 0.8659, 0.813, 0.8659, 0.7838, 0.9013, 0.6543, 0.9013, 0.6676, 0.8942, 0.6679, 0.8942, 0.6546, 0.1485, 0.868, 0.1539, 0.9229, 0.1188, 0.9226, 0.1259, 0.8717, 0.3017, 0.9121, 0.3017, 0.9426, 0.2946, 0.9426, 0.2946, 0.9121, 0.8681, 0.9335, 0.8588, 0.9335, 0.8589, 0.9263, 0.8683, 0.9263, 0.8729, 0.813, 0.8729, 0.8587, 0.8659, 0.8587, 0.8659, 0.813, 0.9013, 0.6676, 0.9013, 0.6946, 0.8942, 0.6949, 0.8942, 0.6679, 0.07456, 0.7444, 0.07456, 0.7526, 0.03963, 0.7526, 0.03963, 0.7444, 0.2222, 0.2189, 0.2764, 0.2201, 0.2742, 0.3269, 0.2201, 0.3256, 0.4475, 0.3387, 0.4453, 0.4405, 0.2816, 0.437, 0.2838, 0.3352, 0.8503, 0.7708, 0.8223, 0.7876, 0.8503, 0.7661, 0.4812, 0.732, 0.4773, 0.7736, 0.4647, 0.7741, 0.4646, 0.7328, 0.6575, 0.7898, 0.6575, 0.7828, 0.6926, 0.7828, 0.6845, 0.7898, 0.4773, 0.7736, 0.4728, 0.8175, 0.4647, 0.8181, 0.4647, 0.7741, 0.5786, 0.6996, 0.5786, 0.7333, 0.5716, 0.7333, 0.5716, 0.6996, 0.2422, 0.9319, 0.258, 0.9319, 0.2581, 0.9517, 0.2424, 0.9517, 0.1632, 0.8231, 0.167, 0.8358, 0.1673, 0.8586, 0.1625, 0.8586, 0.5335, 0.8641, 0.521, 0.8605, 0.521, 0.8267, 0.5335, 0.8267, 0.4646, 0.8621, 0.4693, 0.8621, 0.4686, 0.8849, 0.4648, 0.8976, 0.6521, 0.8149, 0.6521, 0.8344, 0.6278, 0.8344, 0.6278, 0.7985, 0.4545, 0.006729, 0.4584, 0.006814, 0.4575, 0.05083, 0.4535, 0.05075, 0.6575, 0.6648, 0.6575, 0.6608, 0.6924, 0.6608, 0.6924, 0.6648, 0.4535, 0.05075, 0.4575, 0.05083, 0.4505, 0.08669, 0.4451, 0.08767, 0.5434, 0.9351, 0.5577, 0.9144, 0.5764, 0.9145, 0.5766, 0.9348, 0.167, 0.8358, 0.187, 0.8388, 0.1869, 0.8586, 0.1673, 0.8586, 0.187, 0.8388, 0.2111, 0.8388, 0.2104, 0.8586, 0.1869, 0.8586, 0.5577, 0.9144, 0.5608, 0.89, 0.5766, 0.89, 0.5764, 0.9145])
me_cube.materials.append(mat_material)
me_cube.use_remesh_preserve_volume = False
me_cube.use_remesh_preserve_attributes = False
me_cube.use_mirror_vertex_groups = False
me_cube.update()
me_cylinder = bpy.data.meshes.new('Cylinder')
me_cylinder.from_pydata([(-0.09706, -0.3457, 1.001), (-0.09706, -0.3457, 0.3095), (-0.1645, -0.3391, 1.001), (-0.1645, -0.3391, 0.3095), (-0.2294, -0.3194, 1.001), (-0.2294, -0.3194, 0.3095), (-0.2891, -0.2875, 1.001), (-0.2891, -0.2875, 0.3095), (-0.3415, -0.2445, 1.001), (-0.3415, -0.2445, 0.3095), (-0.3845, -0.1921, 1.001), (-0.3845, -0.1921, 0.3095), (-0.4165, -0.1323, 1.001), (-0.4165, -0.1323, 0.3095), (-0.4361, -0.06745, 1.001), (-0.4361, -0.06745, 0.3095), (-0.4428, 2.54e-09, 1.001), (-0.4428, 2.54e-09, 0.3095), (-0.4361, 0.06745, 1.001), (-0.4361, 0.06745, 0.3095), (-0.4165, 0.1323, 1.001), (-0.4165, 0.1323, 0.3095), (-0.3845, 0.1921, 1.001), (-0.3845, 0.1921, 0.3095), (-0.3415, 0.2445, 1.001), (-0.3415, 0.2445, 0.3095), (-0.2891, 0.2875, 1.001), (-0.2891, 0.2875, 0.3095), (-0.2294, 0.3194, 1.001), (-0.2294, 0.3194, 0.3095), (-0.1645, 0.3391, 1.001), (-0.1645, 0.3391, 0.3095), (-0.09706, 0.3457, 1.001), (-0.09706, 0.3457, 0.3095), (-0.02962, 0.3391, 1.001), (-0.02962, 0.3391, 0.3095), (0.03524, 0.3194, 1.001), (0.03524, 0.3194, 0.3095), (0.09501, 0.2875, 1.001), (0.09501, 0.2875, 0.3095), (0.1474, 0.2445, 1.001), (0.1474, 0.2445, 0.3095), (0.1904, 0.1921, 1.001), (0.1904, 0.1921, 0.3095), (0.2223, 0.1323, 1.001), (0.2223, 0.1323, 0.3095), (0.242, 0.06745, 1.001), (0.242, 0.06745, 0.3095), (0.2487, -3.052e-07, 1.001), (0.2487, -3.052e-07, 0.3095), (0.242, -0.06745, 1.001), (0.242, -0.06745, 0.3095), (0.2223, -0.1323, 1.001), (0.2223, -0.1323, 0.3095), (0.1904, -0.1921, 1.001), (0.1904, -0.1921, 0.3095), (0.1474, -0.2445, 1.001), (0.1474, -0.2445, 0.3095), (0.09501, -0.2875, 1.001), (0.09501, -0.2875, 0.3095), (0.03524, -0.3194, 1.001), (0.03524, -0.3194, 0.3095), (-0.02962, -0.3391, 1.001), (-0.02962, -0.3391, 0.3095), (-0.09706, -1.625, -1.346), (-0.414, -1.593, -1.346), (-0.7188, -1.501, -1.346), (-0.9997, -1.351, -1.346), (-1.246, -1.149, -1.346), (-1.448, -0.9026, -1.346), (-1.598, -0.6217, -1.346), (-1.691, -0.317, -1.346), (-1.722, -2.179e-07, -1.346), (-1.691, 0.317, -1.346), (-1.598, 0.6217, -1.346), (-1.448, 0.9026, -1.346), (-1.246, 1.149, -1.346), (-0.9997, 1.351, -1.346), (-0.7188, 1.501, -1.346), (-0.414, 1.593, -1.346), (-0.09706, 1.625, -1.346), (0.2199, 1.593, -1.346), (0.5247, 1.501, -1.346), (0.8056, 1.351, -1.346), (1.052, 1.149, -1.346), (1.254, 0.9026, -1.346), (1.404, 0.6217, -1.346), (1.496, 0.317, -1.346), (1.528, -1.664e-06, -1.346), (1.496, -0.317, -1.346), (1.404, -0.6217, -1.346), (1.254, -0.9026, -1.346), (1.052, -1.149, -1.346), (0.8056, -1.351, -1.346), (0.5247, -1.501, -1.346), (0.2199, -1.593, -1.346), (-0.09706, -1.625, -1.144), (-0.414, -1.593, -1.144), (-0.7188, -1.501, -1.144), (-0.9997, -1.351, -1.144), (-1.246, -1.149, -1.144), (-1.448, -0.9026, -1.144), (-1.598, -0.6217, -1.144), (-1.691, -0.317, -1.144), (-1.722, -2.091e-07, -1.144), (-1.691, 0.317, -1.144), (-1.598, 0.6217, -1.144), (-1.448, 0.9026, -1.144), (-1.246, 1.149, -1.144), (-0.9997, 1.351, -1.144), (-0.7188, 1.501, -1.144), (-0.414, 1.593, -1.144), (-0.09706, 1.625, -1.144), (0.2199, 1.593, -1.144), (0.5247, 1.501, -1.144), (0.8056, 1.351, -1.144), (1.052, 1.149, -1.144), (1.254, 0.9026, -1.144), (1.404, 0.6217, -1.144), (1.496, 0.317, -1.144), (1.528, -1.655e-06, -1.144), (1.496, -0.317, -1.144), (1.404, -0.6217, -1.144), (1.254, -0.9026, -1.144), (1.052, -1.149, -1.144), (0.8056, -1.351, -1.144), (0.5247, -1.501, -1.144), (0.2199, -1.593, -1.144)], [], [(0, 1, 3, 2), (2, 3, 5, 4), (4, 5, 7, 6), (6, 7, 9, 8), (8, 9, 11, 10), (10, 11, 13, 12), (12, 13, 15, 14), (14, 15, 17, 16), (16, 17, 19, 18), (18, 19, 21, 20), (20, 21, 23, 22), (22, 23, 25, 24), (24, 25, 27, 26), (26, 27, 29, 28), (28, 29, 31, 30), (30, 31, 33, 32), (32, 33, 35, 34), (34, 35, 37, 36), (36, 37, 39, 38), (38, 39, 41, 40), (40, 41, 43, 42), (42, 43, 45, 44), (44, 45, 47, 46), (46, 47, 49, 48), (48, 49, 51, 50), (50, 51, 53, 52), (52, 53, 55, 54), (54, 55, 57, 56), (56, 57, 59, 58), (58, 59, 61, 60), (21, 19, 73, 74), (62, 63, 1, 0), (60, 61, 63, 62), (0, 2, 4, 6, 8, 10, 12, 14, 16, 18, 20, 22, 24, 26, 28, 30, 32, 34, 36, 38, 40, 42, 44, 46, 48, 50, 52, 54, 56, 58, 60, 62), (39, 37, 82, 83), (57, 55, 91, 92), (13, 11, 69, 70), (31, 29, 78, 79), (49, 47, 87, 88), (5, 3, 65, 66), (23, 21, 74, 75), (41, 39, 83, 84), (59, 57, 92, 93), (15, 13, 70, 71), (33, 31, 79, 80), (51, 49, 88, 89), (7, 5, 66, 67), (25, 23, 75, 76), (43, 41, 84, 85), (61, 59, 93, 94), (17, 15, 71, 72), (35, 33, 80, 81), (53, 51, 89, 90), (9, 7, 67, 68), (27, 25, 76, 77), (45, 43, 85, 86), (63, 61, 94, 95), (19, 17, 72, 73), (37, 35, 81, 82), (55, 53, 90, 91), (11, 9, 68, 69), (29, 27, 77, 78), (47, 45, 86, 87), (3, 1, 64, 65), (1, 63, 95, 64), (65, 64, 96, 97), (92, 91, 123, 124), (79, 78, 110, 111), (66, 65, 97, 98), (93, 92, 124, 125), (80, 79, 111, 112), (67, 66, 98, 99), (94, 93, 125, 126), (81, 80, 112, 113), (68, 67, 99, 100), (95, 94, 126, 127), (82, 81, 113, 114), (69, 68, 100, 101), (64, 95, 127, 96), (83, 82, 114, 115), (70, 69, 101, 102), (84, 83, 115, 116), (71, 70, 102, 103), (85, 84, 116, 117), (72, 71, 103, 104), (86, 85, 117, 118), (73, 72, 104, 105), (87, 86, 118, 119), (74, 73, 105, 106), (88, 87, 119, 120), (75, 74, 106, 107), (89, 88, 120, 121), (76, 75, 107, 108), (90, 89, 121, 122), (77, 76, 108, 109), (91, 90, 122, 123), (78, 77, 109, 110)])
_uv = me_cylinder.uv_layers.new(name='UVMap')
_uv.uv.foreach_set('vector', [0.6734, 0.4486, 0.6734, 0.5713, 0.662, 0.5713, 0.662, 0.4486, 0.662, 0.4486, 0.662, 0.5713, 0.65, 0.5713, 0.65, 0.4486, 0.65, 0.4486, 0.65, 0.5713, 0.6376, 0.5713, 0.6376, 0.4486, 0.6376, 0.4486, 0.6376, 0.5713, 0.6256, 0.5713, 0.6256, 0.4486, 0.6256, 0.4486, 0.6256, 0.5713, 0.6142, 0.5713, 0.6142, 0.4486, 0.6142, 0.4486, 0.6142, 0.5713, 0.6039, 0.5713, 0.6039, 0.4486, 0.6039, 0.4486, 0.6039, 0.5713, 0.5952, 0.5713, 0.5952, 0.4486, 0.4463, 0.09856, 0.4054, 0.1841, 0.3943, 0.1837, 0.4352, 0.09819, 0.4352, 0.09819, 0.3943, 0.1837, 0.3827, 0.1817, 0.4236, 0.09615, 0.4236, 0.09615, 0.3827, 0.1817, 0.3711, 0.178, 0.412, 0.09252, 0.412, 0.09252, 0.3711, 0.178, 0.36, 0.1729, 0.4009, 0.08743, 0.4009, 0.08743, 0.36, 0.1729, 0.3497, 0.1666, 0.3906, 0.08107, 0.3906, 0.08107, 0.3497, 0.1666, 0.3406, 0.1592, 0.3815, 0.0737, 0.3815, 0.0737, 0.3406, 0.1592, 0.3332, 0.1511, 0.3741, 0.0656, 0.2468, 0.5727, 0.2468, 0.6954, 0.2381, 0.6954, 0.2381, 0.5727, 0.2381, 0.5727, 0.2381, 0.6954, 0.2279, 0.6954, 0.2279, 0.5727, 0.2279, 0.5727, 0.2279, 0.6954, 0.2165, 0.6954, 0.2165, 0.5727, 0.2165, 0.5727, 0.2165, 0.6954, 0.2044, 0.6954, 0.2044, 0.5727, 0.2044, 0.5727, 0.2044, 0.6954, 0.1921, 0.6954, 0.1921, 0.5727, 0.1921, 0.5727, 0.1921, 0.6954, 0.18, 0.6954, 0.18, 0.5727, 0.18, 0.5727, 0.18, 0.6954, 0.1686, 0.6954, 0.1686, 0.5727, 0.1686, 0.5727, 0.1686, 0.6954, 0.1584, 0.6954, 0.1584, 0.5727, 0.6843, 0.4273, 0.6843, 0.3046, 0.693, 0.3046, 0.693, 0.4273, 0.693, 0.4273, 0.693, 0.3046, 0.7032, 0.3046, 0.7032, 0.4273, 0.7032, 0.4273, 0.7032, 0.3046, 0.7146, 0.3046, 0.7146, 0.4273, 0.7146, 0.4273, 0.7146, 0.3046, 0.7267, 0.3046, 0.7267, 0.4273, 0.7267, 0.4273, 0.7267, 0.3046, 0.739, 0.3046, 0.739, 0.4273, 0.739, 0.4273, 0.739, 0.3046, 0.7511, 0.3046, 0.7511, 0.4273, 0.7511, 0.4273, 0.7511, 0.3046, 0.7625, 0.3046, 0.7625, 0.4273, 0.7625, 0.4273, 0.7625, 0.3046, 0.7727, 0.3046, 0.7727, 0.4273, 0.3711, 0.178, 0.3827, 0.1817, 0.2857, 0.5401, 0.2312, 0.5231, 0.6837, 0.4486, 0.6837, 0.5713, 0.6734, 0.5713, 0.6734, 0.4486, 0.6924, 0.4486, 0.6924, 0.5713, 0.6837, 0.5713, 0.6837, 0.4486, 0.4816, 0.06076, 0.4828, 0.06914, 0.4817, 0.07697, 0.4784, 0.08394, 0.4729, 0.08978, 0.4656, 0.09426, 0.4566, 0.09723, 0.4463, 0.09856, 0.4352, 0.09819, 0.4236, 0.09615, 0.412, 0.09252, 0.4009, 0.08743, 0.3906, 0.08107, 0.3815, 0.0737, 0.3741, 0.0656, 0.3686, 0.05707, 0.3652, 0.04845, 0.364, 0.04006, 0.3651, 0.03224, 0.3684, 0.02527, 0.3738, 0.01943, 0.3812, 0.01494, 0.3902, 0.01198, 0.4004, 0.01065, 0.4115, 0.01101, 0.4231, 0.01305, 0.4347, 0.01669, 0.4459, 0.02178, 0.4562, 0.02813, 0.4652, 0.0355, 0.4726, 0.04361, 0.4782, 0.05213, 0.1921, 0.6954, 0.2044, 0.6954, 0.2272, 0.9894, 0.1693, 0.9894, 0.7511, 0.3046, 0.739, 0.3046, 0.7618, 0.01065, 0.8186, 0.01065, 0.4157, 0.1827, 0.4247, 0.1798, 0.4828, 0.5313, 0.4406, 0.5452, 0.3277, 0.1426, 0.3332, 0.1511, 0.05303, 0.3965, 0.02702, 0.3565, 0.7032, 0.3046, 0.693, 0.3046, 0.5455, 0.01065, 0.5937, 0.01065, 0.65, 0.5713, 0.662, 0.5713, 0.7295, 0.8652, 0.6727, 0.8652, 0.36, 0.1729, 0.3711, 0.178, 0.2312, 0.5231, 0.1788, 0.4991, 0.18, 0.6954, 0.1921, 0.6954, 0.1693, 0.9894, 0.1125, 0.9894, 0.7625, 0.3046, 0.7511, 0.3046, 0.8186, 0.01065, 0.8721, 0.01065, 0.4054, 0.1841, 0.4157, 0.1827, 0.4406, 0.5452, 0.3925, 0.5514, 0.3242, 0.134, 0.3277, 0.1426, 0.02702, 0.3565, 0.01091, 0.3159, 0.7146, 0.3046, 0.7032, 0.3046, 0.5937, 0.01065, 0.6471, 0.01065, 0.6376, 0.5713, 0.65, 0.5713, 0.6727, 0.8652, 0.6149, 0.8652, 0.3497, 0.1666, 0.36, 0.1729, 0.1788, 0.4991, 0.1304, 0.4693, 0.1686, 0.6954, 0.18, 0.6954, 0.1125, 0.9894, 0.05904, 0.9894, 0.7727, 0.3046, 0.7625, 0.3046, 0.8721, 0.01065, 0.9202, 0.01065, 0.3943, 0.1837, 0.4054, 0.1841, 0.3925, 0.5514, 0.3402, 0.5497, 0.2165, 0.6954, 0.2279, 0.6954, 0.3374, 0.9894, 0.284, 0.9894, 0.7267, 0.3046, 0.7146, 0.3046, 0.6471, 0.01065, 0.7039, 0.01065, 0.6256, 0.5713, 0.6376, 0.5713, 0.6149, 0.8652, 0.5581, 0.8652, 0.3406, 0.1592, 0.3497, 0.1666, 0.1304, 0.4693, 0.08793, 0.4346, 0.1584, 0.6954, 0.1686, 0.6954, 0.05904, 0.9894, 0.01091, 0.9894, 0.6837, 0.5713, 0.6924, 0.5713, 0.8721, 0.8652, 0.8311, 0.8652, 0.3827, 0.1817, 0.3943, 0.1837, 0.3402, 0.5497, 0.2857, 0.5401, 0.2044, 0.6954, 0.2165, 0.6954, 0.284, 0.9894, 0.2272, 0.9894, 0.739, 0.3046, 0.7267, 0.3046, 0.7039, 0.01065, 0.7618, 0.01065, 0.6142, 0.5713, 0.6256, 0.5713, 0.5581, 0.8652, 0.5046, 0.8652, 0.3332, 0.1511, 0.3406, 0.1592, 0.08793, 0.4346, 0.05303, 0.3965, 0.693, 0.3046, 0.6843, 0.3046, 0.5046, 0.01065, 0.5455, 0.01065, 0.662, 0.5713, 0.6734, 0.5713, 0.783, 0.8652, 0.7295, 0.8652, 0.6734, 0.5713, 0.6837, 0.5713, 0.8311, 0.8652, 0.783, 0.8652, 0.9306, 0.7552, 0.9306, 0.8074, 0.8939, 0.8074, 0.8939, 0.7552, 0.3947, 0.6719, 0.3875, 0.7274, 0.3592, 0.7274, 0.3665, 0.6719, 0.9787, 0.01065, 0.9787, 0.05062, 0.942, 0.05062, 0.942, 0.01065, 0.9306, 0.6998, 0.9306, 0.7552, 0.8939, 0.7552, 0.8939, 0.6998, 0.4089, 0.6197, 0.3947, 0.6719, 0.3665, 0.6719, 0.3806, 0.6197, 0.9891, 0.8074, 0.9891, 0.8545, 0.9524, 0.8545, 0.9524, 0.8074, 0.9306, 0.6432, 0.9306, 0.6998, 0.8939, 0.6998, 0.8939, 0.6432, 0.4294, 0.5727, 0.4089, 0.6197, 0.3806, 0.6197, 0.4012, 0.5727, 0.9891, 0.7552, 0.9891, 0.8074, 0.9524, 0.8074, 0.9524, 0.7552, 0.9306, 0.5878, 0.9306, 0.6432, 0.8939, 0.6432, 0.8939, 0.5878, 0.9306, 0.8544, 0.9306, 0.8944, 0.8939, 0.8944, 0.8939, 0.8544, 0.9891, 0.6998, 0.9891, 0.7552, 0.9524, 0.7552, 0.9524, 0.6998, 0.9306, 0.5356, 0.9306, 0.5878, 0.8939, 0.5878, 0.8939, 0.5356, 0.9306, 0.8074, 0.9306, 0.8544, 0.8939, 0.8544, 0.8939, 0.8074, 0.9891, 0.6432, 0.9891, 0.6998, 0.9524, 0.6998, 0.9524, 0.6432, 0.9306, 0.4886, 0.9306, 0.5356, 0.8939, 0.5356, 0.8939, 0.4886, 0.9891, 0.5878, 0.9891, 0.6432, 0.9524, 0.6432, 0.9524, 0.5878, 0.9306, 0.4486, 0.9306, 0.4886, 0.8939, 0.4886, 0.8939, 0.4486, 0.9891, 0.5356, 0.9891, 0.5878, 0.9524, 0.5878, 0.9524, 0.5356, 0.9787, 0.3695, 0.9787, 0.4165, 0.942, 0.4165, 0.942, 0.3695, 0.9891, 0.4886, 0.9891, 0.5356, 0.9524, 0.5356, 0.9524, 0.4886, 0.9787, 0.3173, 0.9787, 0.3695, 0.942, 0.3695, 0.942, 0.3173, 0.9891, 0.4486, 0.9891, 0.4886, 0.9524, 0.4886, 0.9524, 0.4486, 0.9787, 0.2618, 0.9787, 0.3173, 0.942, 0.3173, 0.942, 0.2618, 0.4089, 0.8916, 0.4294, 0.9386, 0.4012, 0.9386, 0.3806, 0.8916, 0.9787, 0.2053, 0.9787, 0.2618, 0.942, 0.2618, 0.942, 0.2053, 0.3947, 0.8394, 0.4089, 0.8916, 0.3806, 0.8916, 0.3665, 0.8394, 0.9787, 0.1499, 0.9787, 0.2053, 0.942, 0.2053, 0.942, 0.1499, 0.3875, 0.7839, 0.3947, 0.8394, 0.3665, 0.8394, 0.3592, 0.7839, 0.9787, 0.09763, 0.9787, 0.1499, 0.942, 0.1499, 0.942, 0.09763, 0.3875, 0.7274, 0.3875, 0.7839, 0.3592, 0.7839, 0.3592, 0.7274, 0.9787, 0.05062, 0.9787, 0.09763, 0.942, 0.09763, 0.942, 0.05062])
me_cylinder.use_remesh_preserve_volume = False
me_cylinder.use_remesh_preserve_attributes = False
me_cylinder.use_mirror_vertex_groups = False
me_cylinder.update()

# ---- objects
ob_lamp_001 = bpy.data.objects.new('Lamp.001', light_lamp_001)
ob_cube = bpy.data.objects.new('Cube', me_cube)
ob_lamp = bpy.data.objects.new('Lamp', light_lamp)
ob_camera = bpy.data.objects.new('Camera', cam_camera)
ob_cylinder = bpy.data.objects.new('Cylinder', me_cylinder)

# ---- transforms, parenting, visibility, modifiers, constraints
ob_lamp_001.location = (-2.153, -0.2433, -1.945)
ob_lamp_001.rotation_euler = (0.6503, 0.05522, 1.866)
ob_lamp_001.lock_rotations_4d = False
ob_lamp_001.empty_display_type = 'ARROWS'
ob_lamp_001.color = (0.0, 0.0, 0.0, 0.0)
ob_lamp_001.lineart.crease_threshold = 0.0
ob_cube.location = (-1.274, -1.546, 0.0)
ob_cube.lock_rotations_4d = False
ob_cube.empty_display_type = 'ARROWS'
ob_cube.lineart.crease_threshold = 0.0
_m = ob_cube.modifiers.new('Solidify', 'SOLIDIFY')
_m.nonmanifold_thickness_mode = 'FIXED'
_m.nonmanifold_merge_threshold = 0.0003
ob_lamp.location = (3.384, 2.846, 3.46)
ob_lamp.rotation_euler = (0.6503, 0.05522, 1.866)
ob_lamp.lock_rotations_4d = False
ob_lamp.empty_display_type = 'ARROWS'
ob_lamp.color = (0.0, 0.0, 0.0, 0.0)
ob_lamp.lineart.crease_threshold = 0.0
ob_camera.location = (7.481, -6.508, 5.344)
ob_camera.rotation_euler = (1.109, 0.01082, 0.8149)
ob_camera.lock_rotations_4d = False
ob_camera.empty_display_type = 'ARROWS'
ob_camera.color = (0.0, 0.0, 0.0, 0.0)
ob_camera.display_type = 'WIRE'
ob_camera.lineart.crease_threshold = 0.0
ob_cylinder.location = (-1.223, 4.779, 0.0)
ob_cylinder.rotation_euler = (1.571, 0.0, 0.0)
ob_cylinder.lineart.crease_threshold = 0.0
_m = ob_cylinder.modifiers.new('Solidify', 'SOLIDIFY')
_m.nonmanifold_thickness_mode = 'FIXED'
_m.nonmanifold_merge_threshold = 0.0003

# ---- collection membership
col_collection_1.objects.link(ob_lamp_001)
col_collection_1.objects.link(ob_cube)
col_collection_1.objects.link(ob_lamp)
col_collection_1.objects.link(ob_camera)
col_collection_5.objects.link(ob_cylinder)

# ---- scene / render settings (as saved in the file)
scene.camera = ob_camera
scene.frame_start = 1; scene.frame_end = 250; scene.frame_set(24)
scene.render.engine = 'CYCLES'
scene.render.resolution_percentage = 50
scene.render.dither_intensity = 0.0
scene.cycles.use_denoising = False
scene.cycles.samples = 10
scene.cycles.sampling_pattern = 'TABULATED_SOBOL'
scene.cycles.light_sampling_threshold = 0.0
scene.cycles.use_adaptive_sampling = False
scene.cycles.use_light_tree = False
scene.cycles.blur_glossy = 0.0
scene.cycles.pixel_filter_type = 'GAUSSIAN'
scene.cycles.sample_clamp_indirect = 0.0
scene.view_settings.view_transform = 'Standard'
bpy.context.view_layer.update()
